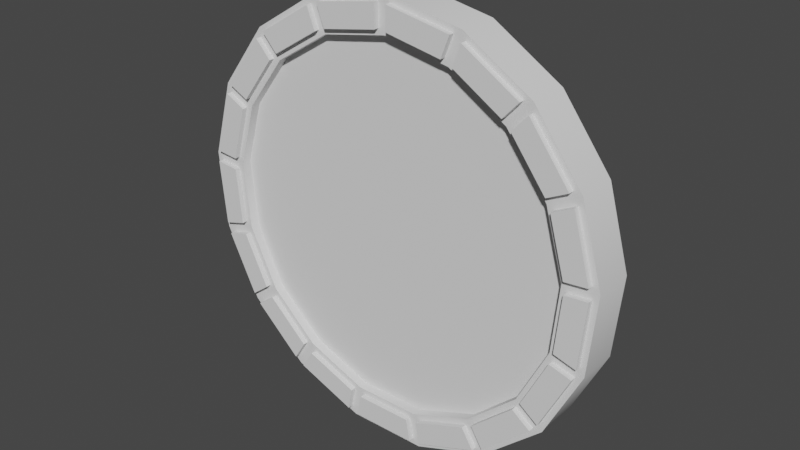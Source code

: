 # Source: coin.blend  (saved by Blender 3.3.6; exported with 4.5.12 LTS)
import bpy
from mathutils import Matrix  # noqa: F401  (used for matrix-valued properties, if any)

bpy.ops.wm.read_factory_settings(use_empty=True)
scene = bpy.context.scene
scene.name = 'Scene'

# ---- collections
col_collection = bpy.data.collections.new('Collection'); scene.collection.children.link(col_collection)

# ---- node groups
ng_auto_smooth = bpy.data.node_groups.new('Auto Smooth', 'GeometryNodeTree')
_s = ng_auto_smooth.interface.new_socket(name='Geometry', in_out='OUTPUT', socket_type='NodeSocketGeometry')
_s = ng_auto_smooth.interface.new_socket(name='Geometry', in_out='INPUT', socket_type='NodeSocketGeometry')
_s = ng_auto_smooth.interface.new_socket(name='Angle', in_out='INPUT', socket_type='NodeSocketFloat')
_s.subtype = 'ANGLE'
_s.min_value = 0.0
_s.max_value = 3.142
ng_auto_smooth.is_modifier = True
_N = ng_auto_smooth.nodes; _L = ng_auto_smooth.links
n0 = _N.new('NodeGroupOutput'); n0.name = 'Group Output'; n0.location = (480, -100)
n1 = _N.new('NodeGroupInput'); n1.name = 'Group Input'; n1.location = (-420, -300)
n2 = _N.new('NodeGroupInput'); n2.name = 'Group Input.001'; n2.location = (-60, -100)
n3 = _N.new('GeometryNodeSetShadeSmooth'); n3.name = 'Set Shade Smooth'; n3.location = (120, -100)
n3.domain = 'EDGE'
n4 = _N.new('GeometryNodeSetShadeSmooth'); n4.name = 'Set Shade Smooth.001'; n4.location = (300, -100)
n5 = _N.new('GeometryNodeInputMeshEdgeAngle'); n5.name = 'Edge Angle'; n5.location = (-420, -220)
n6 = _N.new('GeometryNodeInputEdgeSmooth'); n6.name = 'Is Edge Smooth'; n6.location = (-60, -160)
n7 = _N.new('GeometryNodeInputShadeSmooth'); n7.name = 'Is Face Smooth'; n7.location = (-240, -340)
n8 = _N.new('FunctionNodeBooleanMath'); n8.name = 'Boolean Math'; n8.location = (-60, -220)
n9 = _N.new('FunctionNodeCompare'); n9.name = 'Compare'; n9.location = (-240, -180)
n9.operation = 'LESS_EQUAL'
_L.new(n5.outputs[0], n9.inputs[0])
_L.new(n4.outputs[0], n0.inputs[0])
_L.new(n1.outputs[1], n9.inputs[1])
_L.new(n9.outputs[0], n8.inputs[0])
_L.new(n7.outputs[0], n8.inputs[1])
_L.new(n2.outputs[0], n3.inputs[0])
_L.new(n6.outputs[0], n3.inputs[1])
_L.new(n3.outputs[0], n4.inputs[0])
_L.new(n8.outputs[0], n3.inputs[2])
n0.is_active_output = True

# ---- world
world_world = bpy.data.worlds.new('World'); scene.world = world_world
world_world.use_nodes = True; world_world.node_tree.nodes.clear()
_N = world_world.node_tree.nodes; _L = world_world.node_tree.links
n0 = _N.new('ShaderNodeOutputWorld'); n0.name = 'World Output'; n0.location = (300, 300)
n1 = _N.new('ShaderNodeBackground'); n1.name = 'Background'; n1.location = (10, 300)
n1.inputs[0].default_value = (0.05088, 0.05088, 0.05088, 1.0)
_L.new(n1.outputs[0], n0.inputs[0])
n0.is_active_output = True
world_world.color = (0.05088, 0.05088, 0.05088)
world_world.use_sun_shadow = False
world_world.sun_shadow_jitter_overblur = 0.0

# ---- meshes
me_cylinder_001 = bpy.data.meshes.new('Cylinder.001')
me_cylinder_001.from_pydata([(0.0, 0.8383, 1.0), (0.3028, 0.7817, 1.0), (0.5648, 0.6195, 1.0), (0.7504, 0.3737, 1.0), (0.8347, 0.07735, 1.0), (0.8063, -0.2294, 1.0), (0.669, -0.5052, 1.0), (0.4413, -0.7127, 1.0), (0.154, -0.824, 1.0), (-0.154, -0.824, 1.0), (-0.4413, -0.7127, 1.0), (-0.669, -0.5052, 1.0), (-0.8063, -0.2294, 1.0), (-0.8347, 0.07735, 1.0), (-0.7504, 0.3737, 1.0), (-0.5648, 0.6195, 1.0), (-0.3028, 0.7817, 1.0), (0.0, 1.0, 0.0), (0.3612, 0.9325, 0.0), (0.6737, 0.739, 0.0), (0.8952, 0.4457, 0.0), (0.9957, 0.09227, 0.0), (0.9618, -0.2737, 0.0), (0.798, -0.6026, 0.0), (0.5264, -0.8502, 0.0), (0.1837, -0.983, 0.0), (-0.1837, -0.983, 0.0), (-0.5264, -0.8502, 0.0), (-0.798, -0.6026, 0.0), (-0.9618, -0.2737, 0.0), (-0.9957, 0.09227, 0.0), (-0.8952, 0.4457, 0.0), (-0.6737, 0.739, 0.0), (-0.3612, 0.9325, 0.0), (0.3612, 0.9325, 1.0), (0.0, 1.0, 1.0), (0.6737, 0.739, 1.0), (0.8952, 0.4457, 1.0), (0.9957, 0.09227, 1.0), (0.9618, -0.2737, 1.0), (0.798, -0.6026, 1.0), (0.5264, -0.8502, 1.0), (0.1837, -0.983, 1.0), (-0.1837, -0.983, 1.0), (-0.5264, -0.8502, 1.0), (-0.798, -0.6026, 1.0), (-0.9618, -0.2737, 1.0), (-0.9957, 0.09227, 1.0), (-0.8952, 0.4457, 1.0), (-0.6737, 0.739, 1.0), (-0.3612, 0.9325, 1.0), (0.3028, 0.7817, 0.5253), (1.119e-10, 0.8383, 0.5253), (0.5648, 0.6195, 0.5253), (0.7504, 0.3737, 0.5253), (0.8347, 0.07735, 0.5253), (0.8063, -0.2294, 0.5253), (0.669, -0.5052, 0.5253), (0.4413, -0.7127, 0.5253), (0.154, -0.824, 0.5253), (-0.154, -0.824, 0.5253), (-0.4413, -0.7127, 0.5253), (-0.669, -0.5052, 0.5253), (-0.8063, -0.2294, 0.5253), (-0.8347, 0.07735, 0.5253), (-0.7504, 0.3737, 0.5253), (-0.5648, 0.6195, 0.5253), (-0.3028, 0.7817, 0.5253), (0.02729, 0.8609, 1.0), (0.2856, 0.8127, 1.0), (0.3239, 0.9117, 1.0), (0.02729, 0.9671, 1.0), (0.3365, 0.793, 1.0), (0.5599, 0.6546, 1.0), (0.6314, 0.7331, 1.0), (0.3748, 0.892, 1.0), (0.6002, 0.6179, 1.0), (0.7585, 0.4082, 1.0), (0.8536, 0.4555, 1.0), (0.6717, 0.6963, 1.0), (0.7829, 0.3593, 1.0), (0.8548, 0.1066, 1.0), (0.9605, 0.1164, 1.0), (0.8779, 0.4067, 1.0), (0.8598, 0.05227, 1.0), (0.8356, -0.2094, 1.0), (0.9377, -0.2384, 1.0), (0.9655, 0.06207, 1.0), (0.8206, -0.2619, 1.0), (0.7035, -0.4971, 1.0), (0.7882, -0.5611, 1.0), (0.9228, -0.2909, 1.0), (0.6706, -0.5406, 1.0), (0.4764, -0.7176, 1.0), (0.5323, -0.8079, 1.0), (0.7554, -0.6046, 1.0), (0.43, -0.7464, 1.0), (0.185, -0.8413, 1.0), (0.2045, -0.9457, 1.0), (0.4859, -0.8366, 1.0), (0.1314, -0.8513, 1.0), (-0.1314, -0.8513, 1.0), (-0.1509, -0.9557, 1.0), (0.1509, -0.9557, 1.0), (-0.185, -0.8413, 1.0), (-0.43, -0.7464, 1.0), (-0.4859, -0.8366, 1.0), (-0.2045, -0.9457, 1.0), (-0.4764, -0.7176, 1.0), (-0.6706, -0.5406, 1.0), (-0.7554, -0.6046, 1.0), (-0.5323, -0.8079, 1.0), (-0.7035, -0.4971, 1.0), (-0.8206, -0.2619, 1.0), (-0.9228, -0.2909, 1.0), (-0.7882, -0.5611, 1.0), (-0.8356, -0.2094, 1.0), (-0.8598, 0.05227, 1.0), (-0.9655, 0.06207, 1.0), (-0.9377, -0.2384, 1.0), (-0.8548, 0.1066, 1.0), (-0.7829, 0.3593, 1.0), (-0.8779, 0.4067, 1.0), (-0.9605, 0.1164, 1.0), (-0.7585, 0.4082, 1.0), (-0.6002, 0.6179, 1.0), (-0.6717, 0.6963, 1.0), (-0.8536, 0.4555, 1.0), (-0.5599, 0.6546, 1.0), (-0.3365, 0.793, 1.0), (-0.3748, 0.892, 1.0), (-0.6314, 0.7331, 1.0), (-0.2856, 0.8127, 1.0), (-0.02729, 0.8609, 1.0), (-0.02729, 0.9671, 1.0), (-0.3239, 0.9117, 1.0), (0.2856, 0.8127, 1.269), (0.02729, 0.8609, 1.269), (0.02729, 0.9671, 1.269), (0.3239, 0.9117, 1.269), (0.5599, 0.6546, 1.269), (0.3365, 0.793, 1.269), (0.3748, 0.892, 1.269), (0.6314, 0.7331, 1.269), (0.7585, 0.4082, 1.269), (0.6002, 0.6179, 1.269), (0.6717, 0.6963, 1.269), (0.8536, 0.4555, 1.269), (0.8548, 0.1066, 1.269), (0.7829, 0.3593, 1.269), (0.8779, 0.4067, 1.269), (0.9605, 0.1164, 1.269), (0.8356, -0.2094, 1.269), (0.8598, 0.05227, 1.269), (0.9655, 0.06207, 1.269), (0.9377, -0.2384, 1.269), (0.7035, -0.4971, 1.269), (0.8206, -0.2619, 1.269), (0.9228, -0.2909, 1.269), (0.7882, -0.5611, 1.269), (0.4764, -0.7176, 1.269), (0.6706, -0.5406, 1.269), (0.7554, -0.6046, 1.269), (0.5323, -0.8079, 1.269), (0.185, -0.8413, 1.269), (0.43, -0.7464, 1.269), (0.4859, -0.8366, 1.269), (0.2045, -0.9457, 1.269), (-0.1314, -0.8513, 1.269), (0.1314, -0.8513, 1.269), (0.1509, -0.9557, 1.269), (-0.1509, -0.9557, 1.269), (-0.43, -0.7464, 1.269), (-0.185, -0.8413, 1.269), (-0.2045, -0.9457, 1.269), (-0.4859, -0.8366, 1.269), (-0.6706, -0.5406, 1.269), (-0.4764, -0.7176, 1.269), (-0.5323, -0.8079, 1.269), (-0.7554, -0.6046, 1.269), (-0.8206, -0.2619, 1.269), (-0.7035, -0.4971, 1.269), (-0.7882, -0.5611, 1.269), (-0.9228, -0.2909, 1.269), (-0.8598, 0.05227, 1.269), (-0.8356, -0.2094, 1.269), (-0.9377, -0.2384, 1.269), (-0.9655, 0.06207, 1.269), (-0.7829, 0.3593, 1.269), (-0.8548, 0.1066, 1.269), (-0.9605, 0.1164, 1.269), (-0.8779, 0.4067, 1.269), (-0.6002, 0.6179, 1.269), (-0.7585, 0.4082, 1.269), (-0.8536, 0.4555, 1.269), (-0.6717, 0.6963, 1.269), (-0.3365, 0.793, 1.269), (-0.5599, 0.6546, 1.269), (-0.6314, 0.7331, 1.269), (-0.3748, 0.892, 1.269), (-0.02729, 0.8609, 1.269), (-0.2856, 0.8127, 1.269), (-0.3239, 0.9117, 1.269), (-0.02729, 0.9671, 1.269), (0.0, 0.8383, -1.0), (0.3028, 0.7817, -1.0), (0.5648, 0.6195, -1.0), (0.7504, 0.3737, -1.0), (0.8347, 0.07735, -1.0), (0.8063, -0.2294, -1.0), (0.669, -0.5052, -1.0), (0.4413, -0.7127, -1.0), (0.154, -0.824, -1.0), (-0.154, -0.824, -1.0), (-0.4413, -0.7127, -1.0), (-0.669, -0.5052, -1.0), (-0.8063, -0.2294, -1.0), (-0.8347, 0.07735, -1.0), (-0.7504, 0.3737, -1.0), (-0.5648, 0.6195, -1.0), (-0.3028, 0.7817, -1.0), (0.3612, 0.9325, -1.0), (0.0, 1.0, -1.0), (0.6737, 0.739, -1.0), (0.8952, 0.4457, -1.0), (0.9957, 0.09227, -1.0), (0.9618, -0.2737, -1.0), (0.798, -0.6026, -1.0), (0.5264, -0.8502, -1.0), (0.1837, -0.983, -1.0), (-0.1837, -0.983, -1.0), (-0.5264, -0.8502, -1.0), (-0.798, -0.6026, -1.0), (-0.9618, -0.2737, -1.0), (-0.9957, 0.09227, -1.0), (-0.8952, 0.4457, -1.0), (-0.6737, 0.739, -1.0), (-0.3612, 0.9325, -1.0), (0.3028, 0.7817, -0.5253), (1.119e-10, 0.8383, -0.5253), (0.5648, 0.6195, -0.5253), (0.7504, 0.3737, -0.5253), (0.8347, 0.07735, -0.5253), (0.8063, -0.2294, -0.5253), (0.669, -0.5052, -0.5253), (0.4413, -0.7127, -0.5253), (0.154, -0.824, -0.5253), (-0.154, -0.824, -0.5253), (-0.4413, -0.7127, -0.5253), (-0.669, -0.5052, -0.5253), (-0.8063, -0.2294, -0.5253), (-0.8347, 0.07735, -0.5253), (-0.7504, 0.3737, -0.5253), (-0.5648, 0.6195, -0.5253), (-0.3028, 0.7817, -0.5253), (0.02729, 0.8609, -1.0), (0.2856, 0.8127, -1.0), (0.3239, 0.9117, -1.0), (0.02729, 0.9671, -1.0), (0.3365, 0.793, -1.0), (0.5599, 0.6546, -1.0), (0.6314, 0.7331, -1.0), (0.3748, 0.892, -1.0), (0.6002, 0.6179, -1.0), (0.7585, 0.4082, -1.0), (0.8536, 0.4555, -1.0), (0.6717, 0.6963, -1.0), (0.7829, 0.3593, -1.0), (0.8548, 0.1066, -1.0), (0.9605, 0.1164, -1.0), (0.8779, 0.4067, -1.0), (0.8598, 0.05227, -1.0), (0.8356, -0.2094, -1.0), (0.9377, -0.2384, -1.0), (0.9655, 0.06207, -1.0), (0.8206, -0.2619, -1.0), (0.7035, -0.4971, -1.0), (0.7882, -0.5611, -1.0), (0.9228, -0.2909, -1.0), (0.6706, -0.5406, -1.0), (0.4764, -0.7176, -1.0), (0.5323, -0.8079, -1.0), (0.7554, -0.6046, -1.0), (0.43, -0.7464, -1.0), (0.185, -0.8413, -1.0), (0.2045, -0.9457, -1.0), (0.4859, -0.8366, -1.0), (0.1314, -0.8513, -1.0), (-0.1314, -0.8513, -1.0), (-0.1509, -0.9557, -1.0), (0.1509, -0.9557, -1.0), (-0.185, -0.8413, -1.0), (-0.43, -0.7464, -1.0), (-0.4859, -0.8366, -1.0), (-0.2045, -0.9457, -1.0), (-0.4764, -0.7176, -1.0), (-0.6706, -0.5406, -1.0), (-0.7554, -0.6046, -1.0), (-0.5323, -0.8079, -1.0), (-0.7035, -0.4971, -1.0), (-0.8206, -0.2619, -1.0), (-0.9228, -0.2909, -1.0), (-0.7882, -0.5611, -1.0), (-0.8356, -0.2094, -1.0), (-0.8598, 0.05227, -1.0), (-0.9655, 0.06207, -1.0), (-0.9377, -0.2384, -1.0), (-0.8548, 0.1066, -1.0), (-0.7829, 0.3593, -1.0), (-0.8779, 0.4067, -1.0), (-0.9605, 0.1164, -1.0), (-0.7585, 0.4082, -1.0), (-0.6002, 0.6179, -1.0), (-0.6717, 0.6963, -1.0), (-0.8536, 0.4555, -1.0), (-0.5599, 0.6546, -1.0), (-0.3365, 0.793, -1.0), (-0.3748, 0.892, -1.0), (-0.6314, 0.7331, -1.0), (-0.2856, 0.8127, -1.0), (-0.02729, 0.8609, -1.0), (-0.02729, 0.9671, -1.0), (-0.3239, 0.9117, -1.0), (0.2856, 0.8127, -1.269), (0.02729, 0.8609, -1.269), (0.02729, 0.9671, -1.269), (0.3239, 0.9117, -1.269), (0.5599, 0.6546, -1.269), (0.3365, 0.793, -1.269), (0.3748, 0.892, -1.269), (0.6314, 0.7331, -1.269), (0.7585, 0.4082, -1.269), (0.6002, 0.6179, -1.269), (0.6717, 0.6963, -1.269), (0.8536, 0.4555, -1.269), (0.8548, 0.1066, -1.269), (0.7829, 0.3593, -1.269), (0.8779, 0.4067, -1.269), (0.9605, 0.1164, -1.269), (0.8356, -0.2094, -1.269), (0.8598, 0.05227, -1.269), (0.9655, 0.06207, -1.269), (0.9377, -0.2384, -1.269), (0.7035, -0.4971, -1.269), (0.8206, -0.2619, -1.269), (0.9228, -0.2909, -1.269), (0.7882, -0.5611, -1.269), (0.4764, -0.7176, -1.269), (0.6706, -0.5406, -1.269), (0.7554, -0.6046, -1.269), (0.5323, -0.8079, -1.269), (0.185, -0.8413, -1.269), (0.43, -0.7464, -1.269), (0.4859, -0.8366, -1.269), (0.2045, -0.9457, -1.269), (-0.1314, -0.8513, -1.269), (0.1314, -0.8513, -1.269), (0.1509, -0.9557, -1.269), (-0.1509, -0.9557, -1.269), (-0.43, -0.7464, -1.269), (-0.185, -0.8413, -1.269), (-0.2045, -0.9457, -1.269), (-0.4859, -0.8366, -1.269), (-0.6706, -0.5406, -1.269), (-0.4764, -0.7176, -1.269), (-0.5323, -0.8079, -1.269), (-0.7554, -0.6046, -1.269), (-0.8206, -0.2619, -1.269), (-0.7035, -0.4971, -1.269), (-0.7882, -0.5611, -1.269), (-0.9228, -0.2909, -1.269), (-0.8598, 0.05227, -1.269), (-0.8356, -0.2094, -1.269), (-0.9377, -0.2384, -1.269), (-0.9655, 0.06207, -1.269), (-0.7829, 0.3593, -1.269), (-0.8548, 0.1066, -1.269), (-0.9605, 0.1164, -1.269), (-0.8779, 0.4067, -1.269), (-0.6002, 0.6179, -1.269), (-0.7585, 0.4082, -1.269), (-0.8536, 0.4555, -1.269), (-0.6717, 0.6963, -1.269), (-0.3365, 0.793, -1.269), (-0.5599, 0.6546, -1.269), (-0.6314, 0.7331, -1.269), (-0.3748, 0.892, -1.269), (-0.02729, 0.8609, -1.269), (-0.2856, 0.8127, -1.269), (-0.3239, 0.9117, -1.269), (-0.02729, 0.9671, -1.269)], [], [(17, 35, 34, 18), (18, 34, 36, 19), (19, 36, 37, 20), (20, 37, 38, 21), (21, 38, 39, 22), (22, 39, 40, 23), (23, 40, 41, 24), (24, 41, 42, 25), (25, 42, 43, 26), (26, 43, 44, 27), (27, 44, 45, 28), (28, 45, 46, 29), (29, 46, 47, 30), (30, 47, 48, 31), (31, 48, 49, 32), (9, 8, 59, 60), (32, 49, 50, 33), (33, 50, 35, 17), (94, 95, 162, 163), (135, 132, 201, 202), (80, 81, 148, 149), (93, 94, 163, 160), (132, 133, 200, 201), (95, 92, 161, 162), (106, 107, 174, 175), (92, 93, 160, 161), (105, 106, 175, 172), (107, 104, 173, 174), (118, 119, 186, 187), (104, 105, 172, 173), (117, 118, 187, 184), (78, 79, 146, 147), (119, 116, 185, 186), (130, 131, 198, 199), (77, 78, 147, 144), (51, 52, 67, 66, 65, 64, 63, 62, 61, 60, 59, 58, 57, 56, 55, 54, 53), (2, 1, 51, 53), (0, 16, 67, 52), (10, 9, 60, 61), (3, 2, 53, 54), (11, 10, 61, 62), (4, 3, 54, 55), (12, 11, 62, 63), (5, 4, 55, 56), (13, 12, 63, 64), (6, 5, 56, 57), (14, 13, 64, 65), (7, 6, 57, 58), (15, 14, 65, 66), (8, 7, 58, 59), (1, 0, 52, 51), (16, 15, 66, 67), (0, 1, 69, 68), (1, 34, 70, 69), (34, 35, 71, 70), (35, 0, 68, 71), (1, 2, 73, 72), (2, 36, 74, 73), (36, 34, 75, 74), (34, 1, 72, 75), (2, 3, 77, 76), (3, 37, 78, 77), (37, 36, 79, 78), (36, 2, 76, 79), (3, 4, 81, 80), (4, 38, 82, 81), (38, 37, 83, 82), (37, 3, 80, 83), (4, 5, 85, 84), (5, 39, 86, 85), (39, 38, 87, 86), (38, 4, 84, 87), (5, 6, 89, 88), (6, 40, 90, 89), (40, 39, 91, 90), (39, 5, 88, 91), (6, 7, 93, 92), (7, 41, 94, 93), (41, 40, 95, 94), (40, 6, 92, 95), (7, 8, 97, 96), (8, 42, 98, 97), (42, 41, 99, 98), (41, 7, 96, 99), (8, 9, 101, 100), (9, 43, 102, 101), (43, 42, 103, 102), (42, 8, 100, 103), (9, 10, 105, 104), (10, 44, 106, 105), (44, 43, 107, 106), (43, 9, 104, 107), (10, 11, 109, 108), (11, 45, 110, 109), (45, 44, 111, 110), (44, 10, 108, 111), (11, 12, 113, 112), (12, 46, 114, 113), (46, 45, 115, 114), (45, 11, 112, 115), (12, 13, 117, 116), (13, 47, 118, 117), (47, 46, 119, 118), (46, 12, 116, 119), (13, 14, 121, 120), (14, 48, 122, 121), (48, 47, 123, 122), (47, 13, 120, 123), (14, 15, 125, 124), (15, 49, 126, 125), (49, 48, 127, 126), (48, 14, 124, 127), (15, 16, 129, 128), (16, 50, 130, 129), (50, 49, 131, 130), (49, 15, 128, 131), (16, 0, 133, 132), (0, 35, 134, 133), (35, 50, 135, 134), (50, 16, 132, 135), (137, 136, 139, 138), (141, 140, 143, 142), (145, 144, 147, 146), (149, 148, 151, 150), (153, 152, 155, 154), (157, 156, 159, 158), (161, 160, 163, 162), (165, 164, 167, 166), (169, 168, 171, 170), (173, 172, 175, 174), (177, 176, 179, 178), (181, 180, 183, 182), (185, 184, 187, 186), (189, 188, 191, 190), (193, 192, 195, 194), (197, 196, 199, 198), (201, 200, 203, 202), (83, 80, 149, 150), (133, 134, 203, 200), (120, 121, 188, 189), (81, 82, 151, 148), (134, 135, 202, 203), (68, 69, 136, 137), (123, 120, 189, 190), (82, 83, 150, 151), (71, 68, 137, 138), (121, 122, 191, 188), (108, 109, 176, 177), (69, 70, 139, 136), (122, 123, 190, 191), (111, 108, 177, 178), (70, 71, 138, 139), (109, 110, 179, 176), (96, 97, 164, 165), (110, 111, 178, 179), (99, 96, 165, 166), (97, 98, 167, 164), (84, 85, 152, 153), (98, 99, 166, 167), (87, 84, 153, 154), (124, 125, 192, 193), (85, 86, 155, 152), (72, 73, 140, 141), (127, 124, 193, 194), (86, 87, 154, 155), (75, 72, 141, 142), (125, 126, 195, 192), (112, 113, 180, 181), (73, 74, 143, 140), (126, 127, 194, 195), (115, 112, 181, 182), (74, 75, 142, 143), (113, 114, 183, 180), (100, 101, 168, 169), (114, 115, 182, 183), (103, 100, 169, 170), (101, 102, 171, 168), (88, 89, 156, 157), (102, 103, 170, 171), (91, 88, 157, 158), (128, 129, 196, 197), (89, 90, 159, 156), (76, 77, 144, 145), (131, 128, 197, 198), (90, 91, 158, 159), (79, 76, 145, 146), (129, 130, 199, 196), (116, 117, 184, 185), (17, 18, 221, 222), (18, 19, 223, 221), (19, 20, 224, 223), (20, 21, 225, 224), (21, 22, 226, 225), (22, 23, 227, 226), (23, 24, 228, 227), (24, 25, 229, 228), (25, 26, 230, 229), (26, 27, 231, 230), (27, 28, 232, 231), (28, 29, 233, 232), (29, 30, 234, 233), (30, 31, 235, 234), (31, 32, 236, 235), (213, 247, 246, 212), (32, 33, 237, 236), (33, 17, 222, 237), (281, 350, 349, 282), (322, 389, 388, 319), (267, 336, 335, 268), (280, 347, 350, 281), (319, 388, 387, 320), (282, 349, 348, 279), (293, 362, 361, 294), (279, 348, 347, 280), (292, 359, 362, 293), (294, 361, 360, 291), (305, 374, 373, 306), (291, 360, 359, 292), (304, 371, 374, 305), (265, 334, 333, 266), (306, 373, 372, 303), (317, 386, 385, 318), (264, 331, 334, 265), (238, 240, 241, 242, 243, 244, 245, 246, 247, 248, 249, 250, 251, 252, 253, 254, 239), (206, 240, 238, 205), (204, 239, 254, 220), (214, 248, 247, 213), (207, 241, 240, 206), (215, 249, 248, 214), (208, 242, 241, 207), (216, 250, 249, 215), (209, 243, 242, 208), (217, 251, 250, 216), (210, 244, 243, 209), (218, 252, 251, 217), (211, 245, 244, 210), (219, 253, 252, 218), (212, 246, 245, 211), (205, 238, 239, 204), (220, 254, 253, 219), (204, 255, 256, 205), (205, 256, 257, 221), (221, 257, 258, 222), (222, 258, 255, 204), (205, 259, 260, 206), (206, 260, 261, 223), (223, 261, 262, 221), (221, 262, 259, 205), (206, 263, 264, 207), (207, 264, 265, 224), (224, 265, 266, 223), (223, 266, 263, 206), (207, 267, 268, 208), (208, 268, 269, 225), (225, 269, 270, 224), (224, 270, 267, 207), (208, 271, 272, 209), (209, 272, 273, 226), (226, 273, 274, 225), (225, 274, 271, 208), (209, 275, 276, 210), (210, 276, 277, 227), (227, 277, 278, 226), (226, 278, 275, 209), (210, 279, 280, 211), (211, 280, 281, 228), (228, 281, 282, 227), (227, 282, 279, 210), (211, 283, 284, 212), (212, 284, 285, 229), (229, 285, 286, 228), (228, 286, 283, 211), (212, 287, 288, 213), (213, 288, 289, 230), (230, 289, 290, 229), (229, 290, 287, 212), (213, 291, 292, 214), (214, 292, 293, 231), (231, 293, 294, 230), (230, 294, 291, 213), (214, 295, 296, 215), (215, 296, 297, 232), (232, 297, 298, 231), (231, 298, 295, 214), (215, 299, 300, 216), (216, 300, 301, 233), (233, 301, 302, 232), (232, 302, 299, 215), (216, 303, 304, 217), (217, 304, 305, 234), (234, 305, 306, 233), (233, 306, 303, 216), (217, 307, 308, 218), (218, 308, 309, 235), (235, 309, 310, 234), (234, 310, 307, 217), (218, 311, 312, 219), (219, 312, 313, 236), (236, 313, 314, 235), (235, 314, 311, 218), (219, 315, 316, 220), (220, 316, 317, 237), (237, 317, 318, 236), (236, 318, 315, 219), (220, 319, 320, 204), (204, 320, 321, 222), (222, 321, 322, 237), (237, 322, 319, 220), (324, 325, 326, 323), (328, 329, 330, 327), (332, 333, 334, 331), (336, 337, 338, 335), (340, 341, 342, 339), (344, 345, 346, 343), (348, 349, 350, 347), (352, 353, 354, 351), (356, 357, 358, 355), (360, 361, 362, 359), (364, 365, 366, 363), (368, 369, 370, 367), (372, 373, 374, 371), (376, 377, 378, 375), (380, 381, 382, 379), (384, 385, 386, 383), (388, 389, 390, 387), (270, 337, 336, 267), (320, 387, 390, 321), (307, 376, 375, 308), (268, 335, 338, 269), (321, 390, 389, 322), (255, 324, 323, 256), (310, 377, 376, 307), (269, 338, 337, 270), (258, 325, 324, 255), (308, 375, 378, 309), (295, 364, 363, 296), (256, 323, 326, 257), (309, 378, 377, 310), (298, 365, 364, 295), (257, 326, 325, 258), (296, 363, 366, 297), (283, 352, 351, 284), (297, 366, 365, 298), (286, 353, 352, 283), (284, 351, 354, 285), (271, 340, 339, 272), (285, 354, 353, 286), (274, 341, 340, 271), (311, 380, 379, 312), (272, 339, 342, 273), (259, 328, 327, 260), (314, 381, 380, 311), (273, 342, 341, 274), (262, 329, 328, 259), (312, 379, 382, 313), (299, 368, 367, 300), (260, 327, 330, 261), (313, 382, 381, 314), (302, 369, 368, 299), (261, 330, 329, 262), (300, 367, 370, 301), (287, 356, 355, 288), (301, 370, 369, 302), (290, 357, 356, 287), (288, 355, 358, 289), (275, 344, 343, 276), (289, 358, 357, 290), (278, 345, 344, 275), (315, 384, 383, 316), (276, 343, 346, 277), (263, 332, 331, 264), (318, 385, 384, 315), (277, 346, 345, 278), (266, 333, 332, 263), (316, 383, 386, 317), (303, 372, 371, 304)])
me_cylinder_001.polygons.foreach_set('use_smooth', [True] * 376)
_uv = me_cylinder_001.uv_layers.new(name='UVMap')
_uv.uv.foreach_set('vector', [1.0, 0.75, 1.0, 1.0, 0.9412, 1.0, 0.9412, 0.75, 0.9412, 0.75, 0.9412, 1.0, 0.8824, 1.0, 0.8824, 0.75, 0.8824, 0.75, 0.8824, 1.0, 0.8235, 1.0, 0.8235, 0.75, 0.8235, 0.75, 0.8235, 1.0, 0.7647, 1.0, 0.7647, 0.75, 0.7647, 0.75, 0.7647, 1.0, 0.7059, 1.0, 0.7059, 0.75, 0.7059, 0.75, 0.7059, 1.0, 0.6471, 1.0, 0.6471, 0.75, 0.6471, 0.75, 0.6471, 1.0, 0.5882, 1.0, 0.5882, 0.75, 0.5882, 0.75, 0.5882, 1.0, 0.5294, 1.0, 0.5294, 0.75, 0.5294, 0.75, 0.5294, 1.0, 0.4706, 1.0, 0.4706, 0.75, 0.4706, 0.75, 0.4706, 1.0, 0.4118, 1.0, 0.4118, 0.75, 0.4118, 0.75, 0.4118, 1.0, 0.3529, 1.0, 0.3529, 0.75, 0.3529, 0.75, 0.3529, 1.0, 0.2941, 1.0, 0.2941, 0.75, 0.2941, 0.75, 0.2941, 1.0, 0.2353, 1.0, 0.2353, 0.75, 0.2353, 0.75, 0.2353, 1.0, 0.1765, 1.0, 0.1765, 0.75, 0.1765, 0.75, 0.1765, 1.0, 0.1176, 1.0, 0.1176, 0.75, 0.213, 0.05224, 0.287, 0.05224, 0.287, 0.05224, 0.213, 0.05224, 0.1176, 0.75, 0.1176, 1.0, 0.05882, 1.0, 0.05882, 0.75, 0.05882, 0.75, 0.05882, 1.0, 5.215e-08, 1.0, 5.215e-08, 0.75, 0.3778, 0.0561, 0.4313, 0.1049, 0.4313, 0.1049, 0.3778, 0.0561, 0.1723, 0.4688, 0.1815, 0.445, 0.1815, 0.445, 0.1723, 0.4688, 0.4379, 0.3362, 0.4551, 0.2756, 0.4551, 0.2756, 0.4379, 0.3362, 0.3643, 0.07777, 0.3778, 0.0561, 0.3778, 0.0561, 0.3643, 0.07777, 0.1815, 0.445, 0.2435, 0.4566, 0.2435, 0.4566, 0.1815, 0.445, 0.4313, 0.1049, 0.4109, 0.1203, 0.4109, 0.1203, 0.4313, 0.1049, 0.1334, 0.04921, 0.2009, 0.02304, 0.2009, 0.02304, 0.1334, 0.04921, 0.4109, 0.1203, 0.3643, 0.07777, 0.3643, 0.07777, 0.4109, 0.1203, 0.1468, 0.07087, 0.1334, 0.04921, 0.1334, 0.04921, 0.1468, 0.07087, 0.2009, 0.02304, 0.2056, 0.04809, 0.2056, 0.04809, 0.2009, 0.02304, 0.01827, 0.2649, 0.02495, 0.1928, 0.02495, 0.1928, 0.01827, 0.2649, 0.2056, 0.04809, 0.1468, 0.07087, 0.1468, 0.07087, 0.2056, 0.04809, 0.04365, 0.2625, 0.01827, 0.2649, 0.01827, 0.2649, 0.04365, 0.2625, 0.4549, 0.3593, 0.4112, 0.4171, 0.4112, 0.4171, 0.4549, 0.3593, 0.02495, 0.1928, 0.04947, 0.1998, 0.04947, 0.1998, 0.02495, 0.1928, 0.16, 0.4641, 0.09847, 0.4259, 0.09847, 0.4259, 0.16, 0.4641, 0.432, 0.348, 0.4549, 0.3593, 0.4549, 0.3593, 0.432, 0.348, 0.3227, 0.4376, 0.25, 0.4512, 0.1773, 0.4376, 0.1145, 0.3987, 0.0699, 0.3397, 0.04967, 0.2686, 0.05649, 0.1949, 0.08945, 0.1288, 0.1441, 0.07894, 0.213, 0.05224, 0.287, 0.05224, 0.3559, 0.07894, 0.4106, 0.1288, 0.4435, 0.1949, 0.4503, 0.2686, 0.4301, 0.3397, 0.3855, 0.3987, 0.3855, 0.3987, 0.3227, 0.4376, 0.3227, 0.4376, 0.3855, 0.3987, 0.25, 0.4512, 0.1773, 0.4376, 0.1773, 0.4376, 0.25, 0.4512, 0.1441, 0.07894, 0.213, 0.05224, 0.213, 0.05224, 0.1441, 0.07894, 0.4301, 0.3397, 0.3855, 0.3987, 0.3855, 0.3987, 0.4301, 0.3397, 0.08945, 0.1288, 0.1441, 0.07894, 0.1441, 0.07894, 0.08945, 0.1288, 0.4503, 0.2686, 0.4301, 0.3397, 0.4301, 0.3397, 0.4503, 0.2686, 0.05649, 0.1949, 0.08945, 0.1288, 0.08945, 0.1288, 0.05649, 0.1949, 0.4435, 0.1949, 0.4503, 0.2686, 0.4503, 0.2686, 0.4435, 0.1949, 0.04967, 0.2686, 0.05649, 0.1949, 0.05649, 0.1949, 0.04967, 0.2686, 0.4106, 0.1288, 0.4435, 0.1949, 0.4435, 0.1949, 0.4106, 0.1288, 0.0699, 0.3397, 0.04967, 0.2686, 0.04967, 0.2686, 0.0699, 0.3397, 0.3559, 0.07894, 0.4106, 0.1288, 0.4106, 0.1288, 0.3559, 0.07894, 0.1145, 0.3987, 0.0699, 0.3397, 0.0699, 0.3397, 0.1145, 0.3987, 0.287, 0.05224, 0.3559, 0.07894, 0.3559, 0.07894, 0.287, 0.05224, 0.3227, 0.4376, 0.25, 0.4512, 0.25, 0.4512, 0.3227, 0.4376, 0.1773, 0.4376, 0.1145, 0.3987, 0.1145, 0.3987, 0.1773, 0.4376, 0.25, 0.4512, 0.3227, 0.4376, 0.3185, 0.445, 0.2565, 0.4566, 0.3227, 0.4376, 0.3367, 0.4738, 0.3277, 0.4688, 0.3185, 0.445, 0.3367, 0.4738, 0.25, 0.49, 0.2565, 0.4821, 0.3277, 0.4688, 0.25, 0.49, 0.25, 0.4512, 0.2565, 0.4566, 0.2565, 0.4821, 0.3227, 0.4376, 0.3855, 0.3987, 0.3844, 0.4071, 0.3307, 0.4403, 0.3855, 0.3987, 0.4117, 0.4274, 0.4015, 0.4259, 0.3844, 0.4071, 0.4117, 0.4274, 0.3367, 0.4738, 0.34, 0.4641, 0.4015, 0.4259, 0.3367, 0.4738, 0.3227, 0.4376, 0.3307, 0.4403, 0.34, 0.4641, 0.3855, 0.3987, 0.4301, 0.3397, 0.432, 0.348, 0.394, 0.3983, 0.4301, 0.3397, 0.4648, 0.357, 0.4549, 0.3593, 0.432, 0.348, 0.4648, 0.357, 0.4117, 0.4274, 0.4112, 0.4171, 0.4549, 0.3593, 0.4117, 0.4274, 0.3855, 0.3987, 0.394, 0.3983, 0.4112, 0.4171, 0.4301, 0.3397, 0.4503, 0.2686, 0.4551, 0.2756, 0.4379, 0.3362, 0.4503, 0.2686, 0.489, 0.2721, 0.4805, 0.2779, 0.4551, 0.2756, 0.489, 0.2721, 0.4648, 0.357, 0.4607, 0.3476, 0.4805, 0.2779, 0.4648, 0.357, 0.4301, 0.3397, 0.4379, 0.3362, 0.4607, 0.3476, 0.4503, 0.2686, 0.4435, 0.1949, 0.4505, 0.1998, 0.4564, 0.2625, 0.4435, 0.1949, 0.4808, 0.1843, 0.475, 0.1928, 0.4505, 0.1998, 0.4808, 0.1843, 0.489, 0.2721, 0.4817, 0.2649, 0.475, 0.1928, 0.489, 0.2721, 0.4503, 0.2686, 0.4564, 0.2625, 0.4817, 0.2649, 0.4435, 0.1949, 0.4106, 0.1288, 0.4188, 0.1307, 0.4469, 0.1872, 0.4106, 0.1288, 0.4415, 0.1054, 0.4392, 0.1153, 0.4188, 0.1307, 0.4415, 0.1054, 0.4808, 0.1843, 0.4715, 0.1802, 0.4392, 0.1153, 0.4808, 0.1843, 0.4435, 0.1949, 0.4469, 0.1872, 0.4715, 0.1802, 0.4106, 0.1288, 0.3559, 0.07894, 0.3643, 0.07777, 0.4109, 0.1203, 0.3559, 0.07894, 0.3763, 0.04595, 0.3778, 0.0561, 0.3643, 0.07777, 0.3763, 0.04595, 0.4415, 0.1054, 0.4313, 0.1049, 0.3778, 0.0561, 0.4415, 0.1054, 0.4106, 0.1288, 0.4109, 0.1203, 0.4313, 0.1049, 0.3559, 0.07894, 0.287, 0.05224, 0.2944, 0.04809, 0.3532, 0.07087, 0.287, 0.05224, 0.2941, 0.01409, 0.2991, 0.02304, 0.2944, 0.04809, 0.2941, 0.01409, 0.3763, 0.04595, 0.3666, 0.04921, 0.2991, 0.02304, 0.3763, 0.04595, 0.3559, 0.07894, 0.3532, 0.07087, 0.3666, 0.04921, 0.287, 0.05224, 0.213, 0.05224, 0.2185, 0.04569, 0.2815, 0.04569, 0.213, 0.05224, 0.2059, 0.01409, 0.2138, 0.02064, 0.2185, 0.04569, 0.2059, 0.01409, 0.2941, 0.01409, 0.2862, 0.02064, 0.2138, 0.02064, 0.2941, 0.01409, 0.287, 0.05224, 0.2815, 0.04569, 0.2862, 0.02064, 0.213, 0.05224, 0.1441, 0.07894, 0.1468, 0.07087, 0.2056, 0.04809, 0.1441, 0.07894, 0.1237, 0.04595, 0.1334, 0.04921, 0.1468, 0.07087, 0.1237, 0.04595, 0.2059, 0.01409, 0.2009, 0.02304, 0.1334, 0.04921, 0.2059, 0.01409, 0.213, 0.05224, 0.2056, 0.04809, 0.2009, 0.02304, 0.1441, 0.07894, 0.08945, 0.1288, 0.08905, 0.1203, 0.1357, 0.07777, 0.08945, 0.1288, 0.05848, 0.1054, 0.06872, 0.1049, 0.08905, 0.1203, 0.05848, 0.1054, 0.1237, 0.04595, 0.1222, 0.0561, 0.06872, 0.1049, 0.1237, 0.04595, 0.1441, 0.07894, 0.1357, 0.07777, 0.1222, 0.0561, 0.08945, 0.1288, 0.05649, 0.1949, 0.05305, 0.1872, 0.08116, 0.1307, 0.05649, 0.1949, 0.01916, 0.1843, 0.02854, 0.1802, 0.05305, 0.1872, 0.01916, 0.1843, 0.05848, 0.1054, 0.06082, 0.1153, 0.02854, 0.1802, 0.05848, 0.1054, 0.08945, 0.1288, 0.08116, 0.1307, 0.06082, 0.1153, 0.05649, 0.1949, 0.04967, 0.2686, 0.04365, 0.2625, 0.04947, 0.1998, 0.04967, 0.2686, 0.01102, 0.2721, 0.01827, 0.2649, 0.04365, 0.2625, 0.01102, 0.2721, 0.01916, 0.1843, 0.02495, 0.1928, 0.01827, 0.2649, 0.01916, 0.1843, 0.05649, 0.1949, 0.04947, 0.1998, 0.02495, 0.1928, 0.04967, 0.2686, 0.0699, 0.3397, 0.06212, 0.3362, 0.04486, 0.2756, 0.0699, 0.3397, 0.03516, 0.357, 0.0393, 0.3476, 0.06212, 0.3362, 0.03516, 0.357, 0.01102, 0.2721, 0.01948, 0.2779, 0.0393, 0.3476, 0.01102, 0.2721, 0.04967, 0.2686, 0.04486, 0.2756, 0.01948, 0.2779, 0.0699, 0.3397, 0.1145, 0.3987, 0.106, 0.3983, 0.06795, 0.348, 0.1145, 0.3987, 0.08831, 0.4274, 0.08879, 0.4171, 0.106, 0.3983, 0.08831, 0.4274, 0.03516, 0.357, 0.04514, 0.3593, 0.08879, 0.4171, 0.03516, 0.357, 0.0699, 0.3397, 0.06795, 0.348, 0.04514, 0.3593, 0.1145, 0.3987, 0.1773, 0.4376, 0.1693, 0.4403, 0.1156, 0.4071, 0.1773, 0.4376, 0.1633, 0.4738, 0.16, 0.4641, 0.1693, 0.4403, 0.1633, 0.4738, 0.08831, 0.4274, 0.09847, 0.4259, 0.16, 0.4641, 0.08831, 0.4274, 0.1145, 0.3987, 0.1156, 0.4071, 0.09847, 0.4259, 0.1773, 0.4376, 0.25, 0.4512, 0.2435, 0.4566, 0.1815, 0.445, 0.25, 0.4512, 0.25, 0.49, 0.2435, 0.4821, 0.2435, 0.4566, 0.25, 0.49, 0.1633, 0.4738, 0.1723, 0.4688, 0.2435, 0.4821, 0.1633, 0.4738, 0.1773, 0.4376, 0.1815, 0.445, 0.1723, 0.4688, 0.2565, 0.4566, 0.3185, 0.445, 0.3277, 0.4688, 0.2565, 0.4821, 0.3307, 0.4403, 0.3844, 0.4071, 0.4015, 0.4259, 0.34, 0.4641, 0.394, 0.3983, 0.432, 0.348, 0.4549, 0.3593, 0.4112, 0.4171, 0.4379, 0.3362, 0.4551, 0.2756, 0.4805, 0.2779, 0.4607, 0.3476, 0.4564, 0.2625, 0.4505, 0.1998, 0.475, 0.1928, 0.4817, 0.2649, 0.4469, 0.1872, 0.4188, 0.1307, 0.4392, 0.1153, 0.4715, 0.1802, 0.4109, 0.1203, 0.3643, 0.07777, 0.3778, 0.0561, 0.4313, 0.1049, 0.3532, 0.07087, 0.2944, 0.04809, 0.2991, 0.02304, 0.3666, 0.04921, 0.2815, 0.04569, 0.2185, 0.04569, 0.2138, 0.02064, 0.2862, 0.02064, 0.2056, 0.04809, 0.1468, 0.07087, 0.1334, 0.04921, 0.2009, 0.02304, 0.1357, 0.07777, 0.08905, 0.1203, 0.06872, 0.1049, 0.1222, 0.0561, 0.08116, 0.1307, 0.05305, 0.1872, 0.02854, 0.1802, 0.06082, 0.1153, 0.04947, 0.1998, 0.04365, 0.2625, 0.01827, 0.2649, 0.02495, 0.1928, 0.04486, 0.2756, 0.06212, 0.3362, 0.0393, 0.3476, 0.01948, 0.2779, 0.06795, 0.348, 0.106, 0.3983, 0.08879, 0.4171, 0.04514, 0.3593, 0.1156, 0.4071, 0.1693, 0.4403, 0.16, 0.4641, 0.09847, 0.4259, 0.1815, 0.445, 0.2435, 0.4566, 0.2435, 0.4821, 0.1723, 0.4688, 0.4607, 0.3476, 0.4379, 0.3362, 0.4379, 0.3362, 0.4607, 0.3476, 0.2435, 0.4566, 0.2435, 0.4821, 0.2435, 0.4821, 0.2435, 0.4566, 0.04486, 0.2756, 0.06212, 0.3362, 0.06212, 0.3362, 0.04486, 0.2756, 0.4551, 0.2756, 0.4805, 0.2779, 0.4805, 0.2779, 0.4551, 0.2756, 0.2435, 0.4821, 0.1723, 0.4688, 0.1723, 0.4688, 0.2435, 0.4821, 0.2565, 0.4566, 0.3185, 0.445, 0.3185, 0.445, 0.2565, 0.4566, 0.01948, 0.2779, 0.04486, 0.2756, 0.04486, 0.2756, 0.01948, 0.2779, 0.4805, 0.2779, 0.4607, 0.3476, 0.4607, 0.3476, 0.4805, 0.2779, 0.2565, 0.4821, 0.2565, 0.4566, 0.2565, 0.4566, 0.2565, 0.4821, 0.06212, 0.3362, 0.0393, 0.3476, 0.0393, 0.3476, 0.06212, 0.3362, 0.1357, 0.07777, 0.08905, 0.1203, 0.08905, 0.1203, 0.1357, 0.07777, 0.3185, 0.445, 0.3277, 0.4688, 0.3277, 0.4688, 0.3185, 0.445, 0.0393, 0.3476, 0.01948, 0.2779, 0.01948, 0.2779, 0.0393, 0.3476, 0.1222, 0.0561, 0.1357, 0.07777, 0.1357, 0.07777, 0.1222, 0.0561, 0.3277, 0.4688, 0.2565, 0.4821, 0.2565, 0.4821, 0.3277, 0.4688, 0.08905, 0.1203, 0.06872, 0.1049, 0.06872, 0.1049, 0.08905, 0.1203, 0.3532, 0.07087, 0.2944, 0.04809, 0.2944, 0.04809, 0.3532, 0.07087, 0.06872, 0.1049, 0.1222, 0.0561, 0.1222, 0.0561, 0.06872, 0.1049, 0.3666, 0.04921, 0.3532, 0.07087, 0.3532, 0.07087, 0.3666, 0.04921, 0.2944, 0.04809, 0.2991, 0.02304, 0.2991, 0.02304, 0.2944, 0.04809, 0.4564, 0.2625, 0.4505, 0.1998, 0.4505, 0.1998, 0.4564, 0.2625, 0.2991, 0.02304, 0.3666, 0.04921, 0.3666, 0.04921, 0.2991, 0.02304, 0.4817, 0.2649, 0.4564, 0.2625, 0.4564, 0.2625, 0.4817, 0.2649, 0.06795, 0.348, 0.106, 0.3983, 0.106, 0.3983, 0.06795, 0.348, 0.4505, 0.1998, 0.475, 0.1928, 0.475, 0.1928, 0.4505, 0.1998, 0.3307, 0.4403, 0.3844, 0.4071, 0.3844, 0.4071, 0.3307, 0.4403, 0.04514, 0.3593, 0.06795, 0.348, 0.06795, 0.348, 0.04514, 0.3593, 0.475, 0.1928, 0.4817, 0.2649, 0.4817, 0.2649, 0.475, 0.1928, 0.34, 0.4641, 0.3307, 0.4403, 0.3307, 0.4403, 0.34, 0.4641, 0.106, 0.3983, 0.08879, 0.4171, 0.08879, 0.4171, 0.106, 0.3983, 0.08116, 0.1307, 0.05305, 0.1872, 0.05305, 0.1872, 0.08116, 0.1307, 0.3844, 0.4071, 0.4015, 0.4259, 0.4015, 0.4259, 0.3844, 0.4071, 0.08879, 0.4171, 0.04514, 0.3593, 0.04514, 0.3593, 0.08879, 0.4171, 0.06082, 0.1153, 0.08116, 0.1307, 0.08116, 0.1307, 0.06082, 0.1153, 0.4015, 0.4259, 0.34, 0.4641, 0.34, 0.4641, 0.4015, 0.4259, 0.05305, 0.1872, 0.02854, 0.1802, 0.02854, 0.1802, 0.05305, 0.1872, 0.2815, 0.04569, 0.2185, 0.04569, 0.2185, 0.04569, 0.2815, 0.04569, 0.02854, 0.1802, 0.06082, 0.1153, 0.06082, 0.1153, 0.02854, 0.1802, 0.2862, 0.02064, 0.2815, 0.04569, 0.2815, 0.04569, 0.2862, 0.02064, 0.2185, 0.04569, 0.2138, 0.02064, 0.2138, 0.02064, 0.2185, 0.04569, 0.4469, 0.1872, 0.4188, 0.1307, 0.4188, 0.1307, 0.4469, 0.1872, 0.2138, 0.02064, 0.2862, 0.02064, 0.2862, 0.02064, 0.2138, 0.02064, 0.4715, 0.1802, 0.4469, 0.1872, 0.4469, 0.1872, 0.4715, 0.1802, 0.1156, 0.4071, 0.1693, 0.4403, 0.1693, 0.4403, 0.1156, 0.4071, 0.4188, 0.1307, 0.4392, 0.1153, 0.4392, 0.1153, 0.4188, 0.1307, 0.394, 0.3983, 0.432, 0.348, 0.432, 0.348, 0.394, 0.3983, 0.09847, 0.4259, 0.1156, 0.4071, 0.1156, 0.4071, 0.09847, 0.4259, 0.4392, 0.1153, 0.4715, 0.1802, 0.4715, 0.1802, 0.4392, 0.1153, 0.4112, 0.4171, 0.394, 0.3983, 0.394, 0.3983, 0.4112, 0.4171, 0.1693, 0.4403, 0.16, 0.4641, 0.16, 0.4641, 0.1693, 0.4403, 0.04947, 0.1998, 0.04365, 0.2625, 0.04365, 0.2625, 0.04947, 0.1998, 1.0, 0.75, 0.9412, 0.75, 0.9412, 1.0, 1.0, 1.0, 0.9412, 0.75, 0.8824, 0.75, 0.8824, 1.0, 0.9412, 1.0, 0.8824, 0.75, 0.8235, 0.75, 0.8235, 1.0, 0.8824, 1.0, 0.8235, 0.75, 0.7647, 0.75, 0.7647, 1.0, 0.8235, 1.0, 0.7647, 0.75, 0.7059, 0.75, 0.7059, 1.0, 0.7647, 1.0, 0.7059, 0.75, 0.6471, 0.75, 0.6471, 1.0, 0.7059, 1.0, 0.6471, 0.75, 0.5882, 0.75, 0.5882, 1.0, 0.6471, 1.0, 0.5882, 0.75, 0.5294, 0.75, 0.5294, 1.0, 0.5882, 1.0, 0.5294, 0.75, 0.4706, 0.75, 0.4706, 1.0, 0.5294, 1.0, 0.4706, 0.75, 0.4118, 0.75, 0.4118, 1.0, 0.4706, 1.0, 0.4118, 0.75, 0.3529, 0.75, 0.3529, 1.0, 0.4118, 1.0, 0.3529, 0.75, 0.2941, 0.75, 0.2941, 1.0, 0.3529, 1.0, 0.2941, 0.75, 0.2353, 0.75, 0.2353, 1.0, 0.2941, 1.0, 0.2353, 0.75, 0.1765, 0.75, 0.1765, 1.0, 0.2353, 1.0, 0.1765, 0.75, 0.1176, 0.75, 0.1176, 1.0, 0.1765, 1.0, 0.213, 0.05224, 0.213, 0.05224, 0.287, 0.05224, 0.287, 0.05224, 0.1176, 0.75, 0.05882, 0.75, 0.05882, 1.0, 0.1176, 1.0, 0.05882, 0.75, 5.215e-08, 0.75, 5.215e-08, 1.0, 0.05882, 1.0, 0.3778, 0.0561, 0.3778, 0.0561, 0.4313, 0.1049, 0.4313, 0.1049, 0.1723, 0.4688, 0.1723, 0.4688, 0.1815, 0.445, 0.1815, 0.445, 0.4379, 0.3362, 0.4379, 0.3362, 0.4551, 0.2756, 0.4551, 0.2756, 0.3643, 0.07777, 0.3643, 0.07777, 0.3778, 0.0561, 0.3778, 0.0561, 0.1815, 0.445, 0.1815, 0.445, 0.2435, 0.4566, 0.2435, 0.4566, 0.4313, 0.1049, 0.4313, 0.1049, 0.4109, 0.1203, 0.4109, 0.1203, 0.1334, 0.04921, 0.1334, 0.04921, 0.2009, 0.02304, 0.2009, 0.02304, 0.4109, 0.1203, 0.4109, 0.1203, 0.3643, 0.07777, 0.3643, 0.07777, 0.1468, 0.07087, 0.1468, 0.07087, 0.1334, 0.04921, 0.1334, 0.04921, 0.2009, 0.02304, 0.2009, 0.02304, 0.2056, 0.04809, 0.2056, 0.04809, 0.01827, 0.2649, 0.01827, 0.2649, 0.02495, 0.1928, 0.02495, 0.1928, 0.2056, 0.04809, 0.2056, 0.04809, 0.1468, 0.07087, 0.1468, 0.07087, 0.04365, 0.2625, 0.04365, 0.2625, 0.01827, 0.2649, 0.01827, 0.2649, 0.4549, 0.3593, 0.4549, 0.3593, 0.4112, 0.4171, 0.4112, 0.4171, 0.02495, 0.1928, 0.02495, 0.1928, 0.04947, 0.1998, 0.04947, 0.1998, 0.16, 0.4641, 0.16, 0.4641, 0.09847, 0.4259, 0.09847, 0.4259, 0.432, 0.348, 0.432, 0.348, 0.4549, 0.3593, 0.4549, 0.3593, 0.3227, 0.4376, 0.3855, 0.3987, 0.4301, 0.3397, 0.4503, 0.2686, 0.4435, 0.1949, 0.4106, 0.1288, 0.3559, 0.07894, 0.287, 0.05224, 0.213, 0.05224, 0.1441, 0.07894, 0.08945, 0.1288, 0.05649, 0.1949, 0.04967, 0.2686, 0.0699, 0.3397, 0.1145, 0.3987, 0.1773, 0.4376, 0.25, 0.4512, 0.3855, 0.3987, 0.3855, 0.3987, 0.3227, 0.4376, 0.3227, 0.4376, 0.25, 0.4512, 0.25, 0.4512, 0.1773, 0.4376, 0.1773, 0.4376, 0.1441, 0.07894, 0.1441, 0.07894, 0.213, 0.05224, 0.213, 0.05224, 0.4301, 0.3397, 0.4301, 0.3397, 0.3855, 0.3987, 0.3855, 0.3987, 0.08945, 0.1288, 0.08945, 0.1288, 0.1441, 0.07894, 0.1441, 0.07894, 0.4503, 0.2686, 0.4503, 0.2686, 0.4301, 0.3397, 0.4301, 0.3397, 0.05649, 0.1949, 0.05649, 0.1949, 0.08945, 0.1288, 0.08945, 0.1288, 0.4435, 0.1949, 0.4435, 0.1949, 0.4503, 0.2686, 0.4503, 0.2686, 0.04967, 0.2686, 0.04967, 0.2686, 0.05649, 0.1949, 0.05649, 0.1949, 0.4106, 0.1288, 0.4106, 0.1288, 0.4435, 0.1949, 0.4435, 0.1949, 0.0699, 0.3397, 0.0699, 0.3397, 0.04967, 0.2686, 0.04967, 0.2686, 0.3559, 0.07894, 0.3559, 0.07894, 0.4106, 0.1288, 0.4106, 0.1288, 0.1145, 0.3987, 0.1145, 0.3987, 0.0699, 0.3397, 0.0699, 0.3397, 0.287, 0.05224, 0.287, 0.05224, 0.3559, 0.07894, 0.3559, 0.07894, 0.3227, 0.4376, 0.3227, 0.4376, 0.25, 0.4512, 0.25, 0.4512, 0.1773, 0.4376, 0.1773, 0.4376, 0.1145, 0.3987, 0.1145, 0.3987, 0.25, 0.4512, 0.2565, 0.4566, 0.3185, 0.445, 0.3227, 0.4376, 0.3227, 0.4376, 0.3185, 0.445, 0.3277, 0.4688, 0.3367, 0.4738, 0.3367, 0.4738, 0.3277, 0.4688, 0.2565, 0.4821, 0.25, 0.49, 0.25, 0.49, 0.2565, 0.4821, 0.2565, 0.4566, 0.25, 0.4512, 0.3227, 0.4376, 0.3307, 0.4403, 0.3844, 0.4071, 0.3855, 0.3987, 0.3855, 0.3987, 0.3844, 0.4071, 0.4015, 0.4259, 0.4117, 0.4274, 0.4117, 0.4274, 0.4015, 0.4259, 0.34, 0.4641, 0.3367, 0.4738, 0.3367, 0.4738, 0.34, 0.4641, 0.3307, 0.4403, 0.3227, 0.4376, 0.3855, 0.3987, 0.394, 0.3983, 0.432, 0.348, 0.4301, 0.3397, 0.4301, 0.3397, 0.432, 0.348, 0.4549, 0.3593, 0.4648, 0.357, 0.4648, 0.357, 0.4549, 0.3593, 0.4112, 0.4171, 0.4117, 0.4274, 0.4117, 0.4274, 0.4112, 0.4171, 0.394, 0.3983, 0.3855, 0.3987, 0.4301, 0.3397, 0.4379, 0.3362, 0.4551, 0.2756, 0.4503, 0.2686, 0.4503, 0.2686, 0.4551, 0.2756, 0.4805, 0.2779, 0.489, 0.2721, 0.489, 0.2721, 0.4805, 0.2779, 0.4607, 0.3476, 0.4648, 0.357, 0.4648, 0.357, 0.4607, 0.3476, 0.4379, 0.3362, 0.4301, 0.3397, 0.4503, 0.2686, 0.4564, 0.2625, 0.4505, 0.1998, 0.4435, 0.1949, 0.4435, 0.1949, 0.4505, 0.1998, 0.475, 0.1928, 0.4808, 0.1843, 0.4808, 0.1843, 0.475, 0.1928, 0.4817, 0.2649, 0.489, 0.2721, 0.489, 0.2721, 0.4817, 0.2649, 0.4564, 0.2625, 0.4503, 0.2686, 0.4435, 0.1949, 0.4469, 0.1872, 0.4188, 0.1307, 0.4106, 0.1288, 0.4106, 0.1288, 0.4188, 0.1307, 0.4392, 0.1153, 0.4415, 0.1054, 0.4415, 0.1054, 0.4392, 0.1153, 0.4715, 0.1802, 0.4808, 0.1843, 0.4808, 0.1843, 0.4715, 0.1802, 0.4469, 0.1872, 0.4435, 0.1949, 0.4106, 0.1288, 0.4109, 0.1203, 0.3643, 0.07777, 0.3559, 0.07894, 0.3559, 0.07894, 0.3643, 0.07777, 0.3778, 0.0561, 0.3763, 0.04595, 0.3763, 0.04595, 0.3778, 0.0561, 0.4313, 0.1049, 0.4415, 0.1054, 0.4415, 0.1054, 0.4313, 0.1049, 0.4109, 0.1203, 0.4106, 0.1288, 0.3559, 0.07894, 0.3532, 0.07087, 0.2944, 0.04809, 0.287, 0.05224, 0.287, 0.05224, 0.2944, 0.04809, 0.2991, 0.02304, 0.2941, 0.01409, 0.2941, 0.01409, 0.2991, 0.02304, 0.3666, 0.04921, 0.3763, 0.04595, 0.3763, 0.04595, 0.3666, 0.04921, 0.3532, 0.07087, 0.3559, 0.07894, 0.287, 0.05224, 0.2815, 0.04569, 0.2185, 0.04569, 0.213, 0.05224, 0.213, 0.05224, 0.2185, 0.04569, 0.2138, 0.02064, 0.2059, 0.01409, 0.2059, 0.01409, 0.2138, 0.02064, 0.2862, 0.02064, 0.2941, 0.01409, 0.2941, 0.01409, 0.2862, 0.02064, 0.2815, 0.04569, 0.287, 0.05224, 0.213, 0.05224, 0.2056, 0.04809, 0.1468, 0.07087, 0.1441, 0.07894, 0.1441, 0.07894, 0.1468, 0.07087, 0.1334, 0.04921, 0.1237, 0.04595, 0.1237, 0.04595, 0.1334, 0.04921, 0.2009, 0.02304, 0.2059, 0.01409, 0.2059, 0.01409, 0.2009, 0.02304, 0.2056, 0.04809, 0.213, 0.05224, 0.1441, 0.07894, 0.1357, 0.07777, 0.08905, 0.1203, 0.08945, 0.1288, 0.08945, 0.1288, 0.08905, 0.1203, 0.06872, 0.1049, 0.05848, 0.1054, 0.05848, 0.1054, 0.06872, 0.1049, 0.1222, 0.0561, 0.1237, 0.04595, 0.1237, 0.04595, 0.1222, 0.0561, 0.1357, 0.07777, 0.1441, 0.07894, 0.08945, 0.1288, 0.08116, 0.1307, 0.05305, 0.1872, 0.05649, 0.1949, 0.05649, 0.1949, 0.05305, 0.1872, 0.02854, 0.1802, 0.01916, 0.1843, 0.01916, 0.1843, 0.02854, 0.1802, 0.06082, 0.1153, 0.05848, 0.1054, 0.05848, 0.1054, 0.06082, 0.1153, 0.08116, 0.1307, 0.08945, 0.1288, 0.05649, 0.1949, 0.04947, 0.1998, 0.04365, 0.2625, 0.04967, 0.2686, 0.04967, 0.2686, 0.04365, 0.2625, 0.01827, 0.2649, 0.01102, 0.2721, 0.01102, 0.2721, 0.01827, 0.2649, 0.02495, 0.1928, 0.01916, 0.1843, 0.01916, 0.1843, 0.02495, 0.1928, 0.04947, 0.1998, 0.05649, 0.1949, 0.04967, 0.2686, 0.04486, 0.2756, 0.06212, 0.3362, 0.0699, 0.3397, 0.0699, 0.3397, 0.06212, 0.3362, 0.0393, 0.3476, 0.03516, 0.357, 0.03516, 0.357, 0.0393, 0.3476, 0.01948, 0.2779, 0.01102, 0.2721, 0.01102, 0.2721, 0.01948, 0.2779, 0.04486, 0.2756, 0.04967, 0.2686, 0.0699, 0.3397, 0.06795, 0.348, 0.106, 0.3983, 0.1145, 0.3987, 0.1145, 0.3987, 0.106, 0.3983, 0.08879, 0.4171, 0.08831, 0.4274, 0.08831, 0.4274, 0.08879, 0.4171, 0.04514, 0.3593, 0.03516, 0.357, 0.03516, 0.357, 0.04514, 0.3593, 0.06795, 0.348, 0.0699, 0.3397, 0.1145, 0.3987, 0.1156, 0.4071, 0.1693, 0.4403, 0.1773, 0.4376, 0.1773, 0.4376, 0.1693, 0.4403, 0.16, 0.4641, 0.1633, 0.4738, 0.1633, 0.4738, 0.16, 0.4641, 0.09847, 0.4259, 0.08831, 0.4274, 0.08831, 0.4274, 0.09847, 0.4259, 0.1156, 0.4071, 0.1145, 0.3987, 0.1773, 0.4376, 0.1815, 0.445, 0.2435, 0.4566, 0.25, 0.4512, 0.25, 0.4512, 0.2435, 0.4566, 0.2435, 0.4821, 0.25, 0.49, 0.25, 0.49, 0.2435, 0.4821, 0.1723, 0.4688, 0.1633, 0.4738, 0.1633, 0.4738, 0.1723, 0.4688, 0.1815, 0.445, 0.1773, 0.4376, 0.2565, 0.4566, 0.2565, 0.4821, 0.3277, 0.4688, 0.3185, 0.445, 0.3307, 0.4403, 0.34, 0.4641, 0.4015, 0.4259, 0.3844, 0.4071, 0.394, 0.3983, 0.4112, 0.4171, 0.4549, 0.3593, 0.432, 0.348, 0.4379, 0.3362, 0.4607, 0.3476, 0.4805, 0.2779, 0.4551, 0.2756, 0.4564, 0.2625, 0.4817, 0.2649, 0.475, 0.1928, 0.4505, 0.1998, 0.4469, 0.1872, 0.4715, 0.1802, 0.4392, 0.1153, 0.4188, 0.1307, 0.4109, 0.1203, 0.4313, 0.1049, 0.3778, 0.0561, 0.3643, 0.07777, 0.3532, 0.07087, 0.3666, 0.04921, 0.2991, 0.02304, 0.2944, 0.04809, 0.2815, 0.04569, 0.2862, 0.02064, 0.2138, 0.02064, 0.2185, 0.04569, 0.2056, 0.04809, 0.2009, 0.02304, 0.1334, 0.04921, 0.1468, 0.07087, 0.1357, 0.07777, 0.1222, 0.0561, 0.06872, 0.1049, 0.08905, 0.1203, 0.08116, 0.1307, 0.06082, 0.1153, 0.02854, 0.1802, 0.05305, 0.1872, 0.04947, 0.1998, 0.02495, 0.1928, 0.01827, 0.2649, 0.04365, 0.2625, 0.04486, 0.2756, 0.01948, 0.2779, 0.0393, 0.3476, 0.06212, 0.3362, 0.06795, 0.348, 0.04514, 0.3593, 0.08879, 0.4171, 0.106, 0.3983, 0.1156, 0.4071, 0.09847, 0.4259, 0.16, 0.4641, 0.1693, 0.4403, 0.1815, 0.445, 0.1723, 0.4688, 0.2435, 0.4821, 0.2435, 0.4566, 0.4607, 0.3476, 0.4607, 0.3476, 0.4379, 0.3362, 0.4379, 0.3362, 0.2435, 0.4566, 0.2435, 0.4566, 0.2435, 0.4821, 0.2435, 0.4821, 0.04486, 0.2756, 0.04486, 0.2756, 0.06212, 0.3362, 0.06212, 0.3362, 0.4551, 0.2756, 0.4551, 0.2756, 0.4805, 0.2779, 0.4805, 0.2779, 0.2435, 0.4821, 0.2435, 0.4821, 0.1723, 0.4688, 0.1723, 0.4688, 0.2565, 0.4566, 0.2565, 0.4566, 0.3185, 0.445, 0.3185, 0.445, 0.01948, 0.2779, 0.01948, 0.2779, 0.04486, 0.2756, 0.04486, 0.2756, 0.4805, 0.2779, 0.4805, 0.2779, 0.4607, 0.3476, 0.4607, 0.3476, 0.2565, 0.4821, 0.2565, 0.4821, 0.2565, 0.4566, 0.2565, 0.4566, 0.06212, 0.3362, 0.06212, 0.3362, 0.0393, 0.3476, 0.0393, 0.3476, 0.1357, 0.07777, 0.1357, 0.07777, 0.08905, 0.1203, 0.08905, 0.1203, 0.3185, 0.445, 0.3185, 0.445, 0.3277, 0.4688, 0.3277, 0.4688, 0.0393, 0.3476, 0.0393, 0.3476, 0.01948, 0.2779, 0.01948, 0.2779, 0.1222, 0.0561, 0.1222, 0.0561, 0.1357, 0.07777, 0.1357, 0.07777, 0.3277, 0.4688, 0.3277, 0.4688, 0.2565, 0.4821, 0.2565, 0.4821, 0.08905, 0.1203, 0.08905, 0.1203, 0.06872, 0.1049, 0.06872, 0.1049, 0.3532, 0.07087, 0.3532, 0.07087, 0.2944, 0.04809, 0.2944, 0.04809, 0.06872, 0.1049, 0.06872, 0.1049, 0.1222, 0.0561, 0.1222, 0.0561, 0.3666, 0.04921, 0.3666, 0.04921, 0.3532, 0.07087, 0.3532, 0.07087, 0.2944, 0.04809, 0.2944, 0.04809, 0.2991, 0.02304, 0.2991, 0.02304, 0.4564, 0.2625, 0.4564, 0.2625, 0.4505, 0.1998, 0.4505, 0.1998, 0.2991, 0.02304, 0.2991, 0.02304, 0.3666, 0.04921, 0.3666, 0.04921, 0.4817, 0.2649, 0.4817, 0.2649, 0.4564, 0.2625, 0.4564, 0.2625, 0.06795, 0.348, 0.06795, 0.348, 0.106, 0.3983, 0.106, 0.3983, 0.4505, 0.1998, 0.4505, 0.1998, 0.475, 0.1928, 0.475, 0.1928, 0.3307, 0.4403, 0.3307, 0.4403, 0.3844, 0.4071, 0.3844, 0.4071, 0.04514, 0.3593, 0.04514, 0.3593, 0.06795, 0.348, 0.06795, 0.348, 0.475, 0.1928, 0.475, 0.1928, 0.4817, 0.2649, 0.4817, 0.2649, 0.34, 0.4641, 0.34, 0.4641, 0.3307, 0.4403, 0.3307, 0.4403, 0.106, 0.3983, 0.106, 0.3983, 0.08879, 0.4171, 0.08879, 0.4171, 0.08116, 0.1307, 0.08116, 0.1307, 0.05305, 0.1872, 0.05305, 0.1872, 0.3844, 0.4071, 0.3844, 0.4071, 0.4015, 0.4259, 0.4015, 0.4259, 0.08879, 0.4171, 0.08879, 0.4171, 0.04514, 0.3593, 0.04514, 0.3593, 0.06082, 0.1153, 0.06082, 0.1153, 0.08116, 0.1307, 0.08116, 0.1307, 0.4015, 0.4259, 0.4015, 0.4259, 0.34, 0.4641, 0.34, 0.4641, 0.05305, 0.1872, 0.05305, 0.1872, 0.02854, 0.1802, 0.02854, 0.1802, 0.2815, 0.04569, 0.2815, 0.04569, 0.2185, 0.04569, 0.2185, 0.04569, 0.02854, 0.1802, 0.02854, 0.1802, 0.06082, 0.1153, 0.06082, 0.1153, 0.2862, 0.02064, 0.2862, 0.02064, 0.2815, 0.04569, 0.2815, 0.04569, 0.2185, 0.04569, 0.2185, 0.04569, 0.2138, 0.02064, 0.2138, 0.02064, 0.4469, 0.1872, 0.4469, 0.1872, 0.4188, 0.1307, 0.4188, 0.1307, 0.2138, 0.02064, 0.2138, 0.02064, 0.2862, 0.02064, 0.2862, 0.02064, 0.4715, 0.1802, 0.4715, 0.1802, 0.4469, 0.1872, 0.4469, 0.1872, 0.1156, 0.4071, 0.1156, 0.4071, 0.1693, 0.4403, 0.1693, 0.4403, 0.4188, 0.1307, 0.4188, 0.1307, 0.4392, 0.1153, 0.4392, 0.1153, 0.394, 0.3983, 0.394, 0.3983, 0.432, 0.348, 0.432, 0.348, 0.09847, 0.4259, 0.09847, 0.4259, 0.1156, 0.4071, 0.1156, 0.4071, 0.4392, 0.1153, 0.4392, 0.1153, 0.4715, 0.1802, 0.4715, 0.1802, 0.4112, 0.4171, 0.4112, 0.4171, 0.394, 0.3983, 0.394, 0.3983, 0.1693, 0.4403, 0.1693, 0.4403, 0.16, 0.4641, 0.16, 0.4641, 0.04947, 0.1998, 0.04947, 0.1998, 0.04365, 0.2625, 0.04365, 0.2625])
me_cylinder_001.update()

# ---- objects
ob_cylinder = bpy.data.objects.new('Cylinder', me_cylinder_001)

# ---- transforms, parenting, visibility, modifiers, constraints
ob_cylinder.location = (0.0, 0.0, 0.0)
ob_cylinder.rotation_euler = (1.571, -0.0, 0.0)
ob_cylinder.scale = (0.2078, 0.2078, 0.01919)
_m = ob_cylinder.modifiers.new('Auto Smooth', 'NODES')
_m.node_group = ng_auto_smooth
_gi = [s.identifier for s in ng_auto_smooth.interface.items_tree if s.item_type == 'SOCKET' and s.in_out == 'INPUT']
_m[_gi[1]] = 0.6056  # Angle

# ---- collection membership
col_collection.objects.link(ob_cylinder)

# ---- scene / render settings (as saved in the file)
scene.frame_start = 1; scene.frame_end = 250; scene.frame_set(1)
scene.render.engine = 'BLENDER_EEVEE_NEXT'
scene.cycles.sampling_pattern = 'TABULATED_SOBOL'
scene.cycles.use_light_tree = False
scene.view_settings.view_transform = 'Filmic'
bpy.context.view_layer.update()

# ---- added for rendering (the .blend has no active camera and no usable light): camera, sun
cam_auto = bpy.data.cameras.new('AutoCamera')
cam_auto.lens = 50.0
cam_auto.sensor_width = 36.0
cam_auto.clip_end = 1000.0
ob_auto_camera = bpy.data.objects.new('AutoCamera', cam_auto)
scene.collection.objects.link(ob_auto_camera)
ob_auto_camera.location = (0.542195, -0.650634, 0.435525)
ob_auto_camera.rotation_euler = (1.09748, -7.21219e-08, 0.694738)
scene.camera = ob_auto_camera
light_auto_sun = bpy.data.lights.new('AutoSun', 'SUN')
light_auto_sun.energy = 3.0
light_auto_sun.angle = 0.0523599
ob_auto_sun = bpy.data.objects.new('AutoSun', light_auto_sun)
scene.collection.objects.link(ob_auto_sun)
ob_auto_sun.rotation_euler = (0.872665, 0.174533, 0.523599)
bpy.context.view_layer.update()

